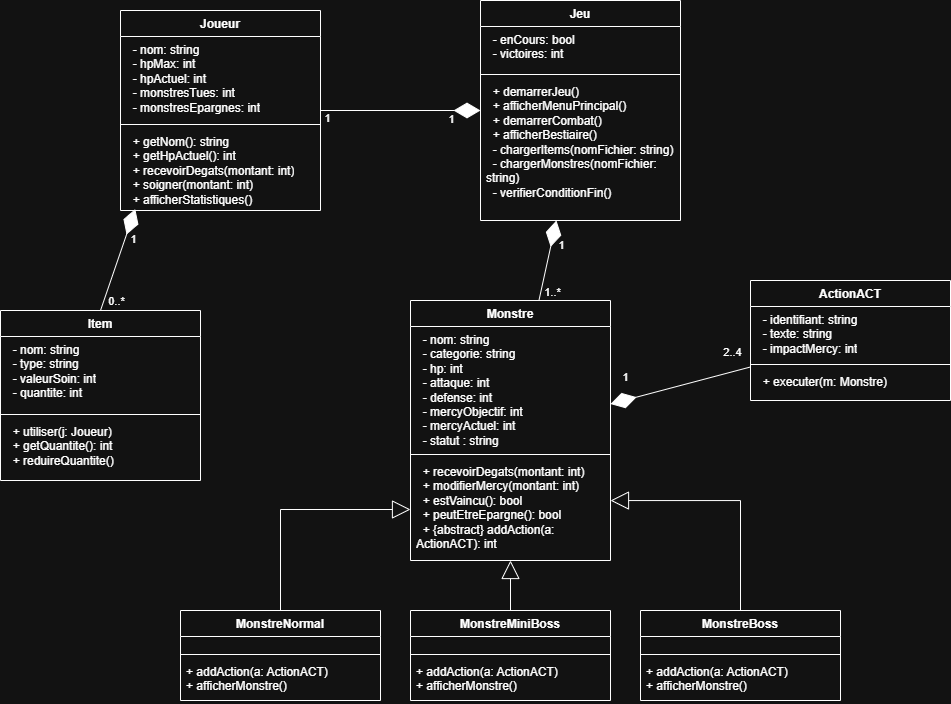

The diagram above was exported from draw.io. Its source (the exported page's mxGraphModel, read from the mxfile embedded in the PNG):
<mxGraphModel dx="2866" dy="773" grid="1" gridSize="10" guides="1" tooltips="1" connect="1" arrows="1" fold="1" page="1" pageScale="1" pageWidth="827" pageHeight="1169" math="0" shadow="0">
  <root>
    <mxCell id="0" />
    <mxCell id="1" parent="0" />
    <mxCell id="tdpe4-AbxdQv_xn80JJS-1" parent="1" style="swimlane;fontStyle=1;align=center;verticalAlign=top;childLayout=stackLayout;horizontal=1;startSize=26;horizontalStack=0;resizeParent=1;resizeParentMax=0;resizeLast=0;collapsible=1;marginBottom=0;whiteSpace=wrap;html=1;" value="Jeu" vertex="1">
      <mxGeometry height="220" width="200" x="-980" y="350" as="geometry" />
    </mxCell>
    <mxCell id="tdpe4-AbxdQv_xn80JJS-2" parent="tdpe4-AbxdQv_xn80JJS-1" style="text;strokeColor=none;fillColor=none;align=left;verticalAlign=top;spacingLeft=4;spacingRight=4;overflow=hidden;rotatable=0;points=[[0,0.5],[1,0.5]];portConstraint=eastwest;whiteSpace=wrap;html=1;" value="&amp;nbsp; - enCours: bool&lt;br style=&quot;padding: 0px; margin: 0px;&quot;&gt;&amp;nbsp; - victoires: int" vertex="1">
      <mxGeometry height="44" width="200" y="26" as="geometry" />
    </mxCell>
    <mxCell id="tdpe4-AbxdQv_xn80JJS-3" parent="tdpe4-AbxdQv_xn80JJS-1" style="line;strokeWidth=1;fillColor=none;align=left;verticalAlign=middle;spacingTop=-1;spacingLeft=3;spacingRight=3;rotatable=0;labelPosition=right;points=[];portConstraint=eastwest;strokeColor=inherit;" value="" vertex="1">
      <mxGeometry height="8" width="200" y="70" as="geometry" />
    </mxCell>
    <mxCell id="tdpe4-AbxdQv_xn80JJS-4" parent="tdpe4-AbxdQv_xn80JJS-1" style="text;strokeColor=none;fillColor=none;align=left;verticalAlign=top;spacingLeft=4;spacingRight=4;overflow=hidden;rotatable=0;points=[[0,0.5],[1,0.5]];portConstraint=eastwest;whiteSpace=wrap;html=1;" value="&amp;nbsp; + demarrerJeu()&lt;br style=&quot;padding: 0px; margin: 0px;&quot;&gt;&amp;nbsp; + afficherMenuPrincipal()&lt;br style=&quot;padding: 0px; margin: 0px;&quot;&gt;&amp;nbsp; + demarrerCombat()&lt;div&gt;&amp;nbsp; + afficherBestiaire()&lt;br style=&quot;padding: 0px; margin: 0px;&quot;&gt;&amp;nbsp; - chargerItems(nomFichier: string)&lt;br style=&quot;padding: 0px; margin: 0px;&quot;&gt;&amp;nbsp; - chargerMonstres(nomFichier: string)&lt;br style=&quot;padding: 0px; margin: 0px;&quot;&gt;&amp;nbsp; - verifierConditionFin()&lt;/div&gt;" vertex="1">
      <mxGeometry height="142" width="200" y="78" as="geometry" />
    </mxCell>
    <mxCell id="tdpe4-AbxdQv_xn80JJS-6" parent="1" style="swimlane;fontStyle=1;align=center;verticalAlign=top;childLayout=stackLayout;horizontal=1;startSize=26;horizontalStack=0;resizeParent=1;resizeParentMax=0;resizeLast=0;collapsible=1;marginBottom=0;whiteSpace=wrap;html=1;" value="Joueur" vertex="1">
      <mxGeometry height="200" width="200" x="-1340" y="360" as="geometry" />
    </mxCell>
    <mxCell id="tdpe4-AbxdQv_xn80JJS-7" parent="tdpe4-AbxdQv_xn80JJS-6" style="text;strokeColor=none;fillColor=none;align=left;verticalAlign=top;spacingLeft=4;spacingRight=4;overflow=hidden;rotatable=0;points=[[0,0.5],[1,0.5]];portConstraint=eastwest;whiteSpace=wrap;html=1;" value="&amp;nbsp; - nom: string&lt;br style=&quot;padding: 0px; margin: 0px;&quot;&gt;&amp;nbsp; - hpMax: int&lt;br style=&quot;padding: 0px; margin: 0px;&quot;&gt;&amp;nbsp; - hpActuel: int&lt;br style=&quot;padding: 0px; margin: 0px;&quot;&gt;&amp;nbsp; - monstresTues: int&lt;br style=&quot;padding: 0px; margin: 0px;&quot;&gt;&amp;nbsp; - monstresEpargnes: int" vertex="1">
      <mxGeometry height="84" width="200" y="26" as="geometry" />
    </mxCell>
    <mxCell id="tdpe4-AbxdQv_xn80JJS-8" parent="tdpe4-AbxdQv_xn80JJS-6" style="line;strokeWidth=1;fillColor=none;align=left;verticalAlign=middle;spacingTop=-1;spacingLeft=3;spacingRight=3;rotatable=0;labelPosition=right;points=[];portConstraint=eastwest;strokeColor=inherit;" value="" vertex="1">
      <mxGeometry height="8" width="200" y="110" as="geometry" />
    </mxCell>
    <mxCell id="tdpe4-AbxdQv_xn80JJS-9" parent="tdpe4-AbxdQv_xn80JJS-6" style="text;strokeColor=none;fillColor=none;align=left;verticalAlign=top;spacingLeft=4;spacingRight=4;overflow=hidden;rotatable=0;points=[[0,0.5],[1,0.5]];portConstraint=eastwest;whiteSpace=wrap;html=1;" value="&amp;nbsp; + getNom(): string&lt;br style=&quot;padding: 0px; margin: 0px;&quot;&gt;&amp;nbsp; + getHpActuel(): int&lt;br style=&quot;padding: 0px; margin: 0px;&quot;&gt;&amp;nbsp; + recevoirDegats(montant: int)&lt;br style=&quot;padding: 0px; margin: 0px;&quot;&gt;&amp;nbsp; + soigner(montant: int)&lt;br style=&quot;padding: 0px; margin: 0px;&quot;&gt;&amp;nbsp; + afficherStatistiques()" vertex="1">
      <mxGeometry height="82" width="200" y="118" as="geometry" />
    </mxCell>
    <mxCell id="tdpe4-AbxdQv_xn80JJS-10" parent="1" style="swimlane;fontStyle=1;align=center;verticalAlign=top;childLayout=stackLayout;horizontal=1;startSize=26;horizontalStack=0;resizeParent=1;resizeParentMax=0;resizeLast=0;collapsible=1;marginBottom=0;whiteSpace=wrap;html=1;" value="Monstre" vertex="1">
      <mxGeometry height="260" width="200" x="-1050" y="650" as="geometry" />
    </mxCell>
    <mxCell id="tdpe4-AbxdQv_xn80JJS-11" parent="tdpe4-AbxdQv_xn80JJS-10" style="text;strokeColor=none;fillColor=none;align=left;verticalAlign=top;spacingLeft=4;spacingRight=4;overflow=hidden;rotatable=0;points=[[0,0.5],[1,0.5]];portConstraint=eastwest;whiteSpace=wrap;html=1;" value="&amp;nbsp; - nom: string&lt;br style=&quot;padding: 0px; margin: 0px;&quot;&gt;&amp;nbsp; - categorie: string&lt;br style=&quot;padding: 0px; margin: 0px;&quot;&gt;&amp;nbsp; - hp: int&lt;br style=&quot;padding: 0px; margin: 0px;&quot;&gt;&amp;nbsp; - attaque: int&lt;br style=&quot;padding: 0px; margin: 0px;&quot;&gt;&amp;nbsp; - defense: int&lt;br style=&quot;padding: 0px; margin: 0px;&quot;&gt;&amp;nbsp; - mercyObjectif: int&lt;br style=&quot;padding: 0px; margin: 0px;&quot;&gt;&amp;nbsp; - mercyActuel: int&lt;div&gt;&amp;nbsp; - statut : string&lt;/div&gt;" vertex="1">
      <mxGeometry height="124" width="200" y="26" as="geometry" />
    </mxCell>
    <mxCell id="tdpe4-AbxdQv_xn80JJS-12" parent="tdpe4-AbxdQv_xn80JJS-10" style="line;strokeWidth=1;fillColor=none;align=left;verticalAlign=middle;spacingTop=-1;spacingLeft=3;spacingRight=3;rotatable=0;labelPosition=right;points=[];portConstraint=eastwest;strokeColor=inherit;" value="" vertex="1">
      <mxGeometry height="8" width="200" y="150" as="geometry" />
    </mxCell>
    <mxCell id="tdpe4-AbxdQv_xn80JJS-13" parent="tdpe4-AbxdQv_xn80JJS-10" style="text;strokeColor=none;fillColor=none;align=left;verticalAlign=top;spacingLeft=4;spacingRight=4;overflow=hidden;rotatable=0;points=[[0,0.5],[1,0.5]];portConstraint=eastwest;whiteSpace=wrap;html=1;" value="&amp;nbsp; + recevoirDegats(montant: int)&lt;br style=&quot;padding: 0px; margin: 0px;&quot;&gt;&amp;nbsp; + modifierMercy(montant: int)&lt;br style=&quot;padding: 0px; margin: 0px;&quot;&gt;&amp;nbsp; + estVaincu(): bool&lt;br style=&quot;padding: 0px; margin: 0px;&quot;&gt;&amp;nbsp; + peutEtreEpargne(): bool&lt;br style=&quot;padding: 0px; margin: 0px;&quot;&gt;&amp;nbsp; + {abstract} addAction(a: ActionACT): int" vertex="1">
      <mxGeometry height="102" width="200" y="158" as="geometry" />
    </mxCell>
    <mxCell id="k2u-SSN-vl2TZNDKZBw0-9" edge="1" parent="1" source="tdpe4-AbxdQv_xn80JJS-14" style="edgeStyle=orthogonalEdgeStyle;rounded=0;orthogonalLoop=1;jettySize=auto;html=1;exitX=0.5;exitY=0;exitDx=0;exitDy=0;entryX=0;entryY=0.5;entryDx=0;entryDy=0;endArrow=block;endFill=0;endSize=16;" target="tdpe4-AbxdQv_xn80JJS-13">
      <mxGeometry relative="1" as="geometry" />
    </mxCell>
    <mxCell id="tdpe4-AbxdQv_xn80JJS-14" parent="1" style="swimlane;fontStyle=1;align=center;verticalAlign=top;childLayout=stackLayout;horizontal=1;startSize=26;horizontalStack=0;resizeParent=1;resizeParentMax=0;resizeLast=0;collapsible=1;marginBottom=0;whiteSpace=wrap;html=1;" value="MonstreNormal" vertex="1">
      <mxGeometry height="90" width="200" x="-1280" y="960" as="geometry" />
    </mxCell>
    <mxCell id="tdpe4-AbxdQv_xn80JJS-15" parent="tdpe4-AbxdQv_xn80JJS-14" style="text;strokeColor=none;fillColor=none;align=left;verticalAlign=top;spacingLeft=4;spacingRight=4;overflow=hidden;rotatable=0;points=[[0,0.5],[1,0.5]];portConstraint=eastwest;whiteSpace=wrap;html=1;" value="&amp;nbsp;" vertex="1">
      <mxGeometry height="14" width="200" y="26" as="geometry" />
    </mxCell>
    <mxCell id="tdpe4-AbxdQv_xn80JJS-16" parent="tdpe4-AbxdQv_xn80JJS-14" style="line;strokeWidth=1;fillColor=none;align=left;verticalAlign=middle;spacingTop=-1;spacingLeft=3;spacingRight=3;rotatable=0;labelPosition=right;points=[];portConstraint=eastwest;strokeColor=inherit;" value="" vertex="1">
      <mxGeometry height="8" width="200" y="40" as="geometry" />
    </mxCell>
    <mxCell id="tdpe4-AbxdQv_xn80JJS-17" parent="tdpe4-AbxdQv_xn80JJS-14" style="text;strokeColor=none;fillColor=none;align=left;verticalAlign=top;spacingLeft=4;spacingRight=4;overflow=hidden;rotatable=0;points=[[0,0.5],[1,0.5]];portConstraint=eastwest;whiteSpace=wrap;html=1;" value="+ addAction(a: ActionACT)&lt;div&gt;+ afficherMonstre()&lt;/div&gt;" vertex="1">
      <mxGeometry height="42" width="200" y="48" as="geometry" />
    </mxCell>
    <mxCell id="tdpe4-AbxdQv_xn80JJS-26" parent="1" style="swimlane;fontStyle=1;align=center;verticalAlign=top;childLayout=stackLayout;horizontal=1;startSize=26;horizontalStack=0;resizeParent=1;resizeParentMax=0;resizeLast=0;collapsible=1;marginBottom=0;whiteSpace=wrap;html=1;" value="MonstreMiniBoss" vertex="1">
      <mxGeometry height="90" width="200" x="-1050" y="960" as="geometry" />
    </mxCell>
    <mxCell id="tdpe4-AbxdQv_xn80JJS-27" parent="tdpe4-AbxdQv_xn80JJS-26" style="text;strokeColor=none;fillColor=none;align=left;verticalAlign=top;spacingLeft=4;spacingRight=4;overflow=hidden;rotatable=0;points=[[0,0.5],[1,0.5]];portConstraint=eastwest;whiteSpace=wrap;html=1;" value="&amp;nbsp;" vertex="1">
      <mxGeometry height="14" width="200" y="26" as="geometry" />
    </mxCell>
    <mxCell id="tdpe4-AbxdQv_xn80JJS-28" parent="tdpe4-AbxdQv_xn80JJS-26" style="line;strokeWidth=1;fillColor=none;align=left;verticalAlign=middle;spacingTop=-1;spacingLeft=3;spacingRight=3;rotatable=0;labelPosition=right;points=[];portConstraint=eastwest;strokeColor=inherit;" value="" vertex="1">
      <mxGeometry height="8" width="200" y="40" as="geometry" />
    </mxCell>
    <mxCell id="tdpe4-AbxdQv_xn80JJS-29" parent="tdpe4-AbxdQv_xn80JJS-26" style="text;strokeColor=none;fillColor=none;align=left;verticalAlign=top;spacingLeft=4;spacingRight=4;overflow=hidden;rotatable=0;points=[[0,0.5],[1,0.5]];portConstraint=eastwest;whiteSpace=wrap;html=1;" value="+ addAction(a: ActionACT)&lt;div&gt;+ afficherMonstre()&lt;/div&gt;" vertex="1">
      <mxGeometry height="42" width="200" y="48" as="geometry" />
    </mxCell>
    <mxCell id="tdpe4-AbxdQv_xn80JJS-30" parent="1" style="swimlane;fontStyle=1;align=center;verticalAlign=top;childLayout=stackLayout;horizontal=1;startSize=26;horizontalStack=0;resizeParent=1;resizeParentMax=0;resizeLast=0;collapsible=1;marginBottom=0;whiteSpace=wrap;html=1;" value="MonstreBoss" vertex="1">
      <mxGeometry height="90" width="200" x="-820" y="960" as="geometry" />
    </mxCell>
    <mxCell id="tdpe4-AbxdQv_xn80JJS-31" parent="tdpe4-AbxdQv_xn80JJS-30" style="text;strokeColor=none;fillColor=none;align=left;verticalAlign=top;spacingLeft=4;spacingRight=4;overflow=hidden;rotatable=0;points=[[0,0.5],[1,0.5]];portConstraint=eastwest;whiteSpace=wrap;html=1;" value="&amp;nbsp;" vertex="1">
      <mxGeometry height="14" width="200" y="26" as="geometry" />
    </mxCell>
    <mxCell id="tdpe4-AbxdQv_xn80JJS-32" parent="tdpe4-AbxdQv_xn80JJS-30" style="line;strokeWidth=1;fillColor=none;align=left;verticalAlign=middle;spacingTop=-1;spacingLeft=3;spacingRight=3;rotatable=0;labelPosition=right;points=[];portConstraint=eastwest;strokeColor=inherit;" value="" vertex="1">
      <mxGeometry height="8" width="200" y="40" as="geometry" />
    </mxCell>
    <mxCell id="tdpe4-AbxdQv_xn80JJS-33" parent="tdpe4-AbxdQv_xn80JJS-30" style="text;strokeColor=none;fillColor=none;align=left;verticalAlign=top;spacingLeft=4;spacingRight=4;overflow=hidden;rotatable=0;points=[[0,0.5],[1,0.5]];portConstraint=eastwest;whiteSpace=wrap;html=1;" value="+ addAction(a: ActionACT)&lt;div&gt;+ afficherMonstre()&lt;/div&gt;" vertex="1">
      <mxGeometry height="42" width="200" y="48" as="geometry" />
    </mxCell>
    <mxCell id="tdpe4-AbxdQv_xn80JJS-34" parent="1" style="swimlane;fontStyle=1;align=center;verticalAlign=top;childLayout=stackLayout;horizontal=1;startSize=26;horizontalStack=0;resizeParent=1;resizeParentMax=0;resizeLast=0;collapsible=1;marginBottom=0;whiteSpace=wrap;html=1;" value="Item" vertex="1">
      <mxGeometry height="170" width="200" x="-1460" y="660" as="geometry" />
    </mxCell>
    <mxCell id="tdpe4-AbxdQv_xn80JJS-35" parent="tdpe4-AbxdQv_xn80JJS-34" style="text;strokeColor=none;fillColor=none;align=left;verticalAlign=top;spacingLeft=4;spacingRight=4;overflow=hidden;rotatable=0;points=[[0,0.5],[1,0.5]];portConstraint=eastwest;whiteSpace=wrap;html=1;" value="&amp;nbsp; - nom: string&lt;br style=&quot;padding: 0px; margin: 0px;&quot;&gt;&amp;nbsp; - type: string&lt;br style=&quot;padding: 0px; margin: 0px;&quot;&gt;&amp;nbsp; - valeurSoin: int&lt;br style=&quot;padding: 0px; margin: 0px;&quot;&gt;&amp;nbsp; - quantite: int" vertex="1">
      <mxGeometry height="74" width="200" y="26" as="geometry" />
    </mxCell>
    <mxCell id="tdpe4-AbxdQv_xn80JJS-36" parent="tdpe4-AbxdQv_xn80JJS-34" style="line;strokeWidth=1;fillColor=none;align=left;verticalAlign=middle;spacingTop=-1;spacingLeft=3;spacingRight=3;rotatable=0;labelPosition=right;points=[];portConstraint=eastwest;strokeColor=inherit;" value="" vertex="1">
      <mxGeometry height="8" width="200" y="100" as="geometry" />
    </mxCell>
    <mxCell id="tdpe4-AbxdQv_xn80JJS-37" parent="tdpe4-AbxdQv_xn80JJS-34" style="text;strokeColor=none;fillColor=none;align=left;verticalAlign=top;spacingLeft=4;spacingRight=4;overflow=hidden;rotatable=0;points=[[0,0.5],[1,0.5]];portConstraint=eastwest;whiteSpace=wrap;html=1;" value="&amp;nbsp; + utiliser(j: Joueur)&lt;br style=&quot;padding: 0px; margin: 0px;&quot;&gt;&amp;nbsp; + getQuantite(): int&lt;br style=&quot;padding: 0px; margin: 0px;&quot;&gt;&amp;nbsp; + reduireQuantite()" vertex="1">
      <mxGeometry height="62" width="200" y="108" as="geometry" />
    </mxCell>
    <mxCell id="tdpe4-AbxdQv_xn80JJS-39" parent="1" style="swimlane;fontStyle=1;align=center;verticalAlign=top;childLayout=stackLayout;horizontal=1;startSize=26;horizontalStack=0;resizeParent=1;resizeParentMax=0;resizeLast=0;collapsible=1;marginBottom=0;whiteSpace=wrap;html=1;" value="ActionACT" vertex="1">
      <mxGeometry height="120" width="200" x="-710" y="630" as="geometry" />
    </mxCell>
    <mxCell id="tdpe4-AbxdQv_xn80JJS-40" parent="tdpe4-AbxdQv_xn80JJS-39" style="text;strokeColor=none;fillColor=none;align=left;verticalAlign=top;spacingLeft=4;spacingRight=4;overflow=hidden;rotatable=0;points=[[0,0.5],[1,0.5]];portConstraint=eastwest;whiteSpace=wrap;html=1;" value="&amp;nbsp; - identifiant: string&lt;br style=&quot;padding: 0px; margin: 0px;&quot;&gt;&amp;nbsp; - texte: string&lt;br style=&quot;padding: 0px; margin: 0px;&quot;&gt;&amp;nbsp; - impactMercy: int&lt;br style=&quot;padding: 0px; margin: 0px;&quot;&gt;" vertex="1">
      <mxGeometry height="54" width="200" y="26" as="geometry" />
    </mxCell>
    <mxCell id="tdpe4-AbxdQv_xn80JJS-41" parent="tdpe4-AbxdQv_xn80JJS-39" style="line;strokeWidth=1;fillColor=none;align=left;verticalAlign=middle;spacingTop=-1;spacingLeft=3;spacingRight=3;rotatable=0;labelPosition=right;points=[];portConstraint=eastwest;strokeColor=inherit;" value="" vertex="1">
      <mxGeometry height="8" width="200" y="80" as="geometry" />
    </mxCell>
    <mxCell id="tdpe4-AbxdQv_xn80JJS-42" parent="tdpe4-AbxdQv_xn80JJS-39" style="text;strokeColor=none;fillColor=none;align=left;verticalAlign=top;spacingLeft=4;spacingRight=4;overflow=hidden;rotatable=0;points=[[0,0.5],[1,0.5]];portConstraint=eastwest;whiteSpace=wrap;html=1;" value="&amp;nbsp; + executer(m: Monstre)" vertex="1">
      <mxGeometry height="32" width="200" y="88" as="geometry" />
    </mxCell>
    <mxCell id="tdpe4-AbxdQv_xn80JJS-46" edge="1" parent="1" source="tdpe4-AbxdQv_xn80JJS-6" style="endArrow=diamondThin;endFill=1;endSize=24;html=1;rounded=0;" target="tdpe4-AbxdQv_xn80JJS-1" value="">
      <mxGeometry relative="1" width="160" as="geometry">
        <mxPoint x="-1160" y="560" as="sourcePoint" />
        <mxPoint x="-970" y="770" as="targetPoint" />
      </mxGeometry>
    </mxCell>
    <mxCell id="tdpe4-AbxdQv_xn80JJS-57" connectable="0" parent="tdpe4-AbxdQv_xn80JJS-46" style="edgeLabel;html=1;align=center;verticalAlign=middle;resizable=0;points=[];" value="1" vertex="1">
      <mxGeometry relative="1" x="-0.245" y="4" as="geometry">
        <mxPoint x="-54" y="11" as="offset" />
      </mxGeometry>
    </mxCell>
    <mxCell id="tdpe4-AbxdQv_xn80JJS-47" edge="1" parent="1" source="tdpe4-AbxdQv_xn80JJS-10" style="endArrow=diamondThin;endFill=1;endSize=24;html=1;rounded=0;" target="tdpe4-AbxdQv_xn80JJS-1" value="">
      <mxGeometry relative="1" width="160" as="geometry">
        <mxPoint x="-1140" y="601" as="sourcePoint" />
        <mxPoint x="-970" y="519" as="targetPoint" />
      </mxGeometry>
    </mxCell>
    <mxCell id="pVlSypLDdPANbzHhs9Dx-4" connectable="0" parent="tdpe4-AbxdQv_xn80JJS-47" style="edgeLabel;html=1;align=center;verticalAlign=middle;resizable=0;points=[];" value="1" vertex="1">
      <mxGeometry relative="1" x="0.0748" y="2" as="geometry">
        <mxPoint x="15" y="-13" as="offset" />
      </mxGeometry>
    </mxCell>
    <mxCell id="tdpe4-AbxdQv_xn80JJS-48" edge="1" parent="1" source="tdpe4-AbxdQv_xn80JJS-26" style="edgeStyle=orthogonalEdgeStyle;rounded=0;orthogonalLoop=1;jettySize=auto;html=1;endArrow=block;endFill=0;endSize=16;" target="tdpe4-AbxdQv_xn80JJS-10">
      <mxGeometry relative="1" as="geometry">
        <mxPoint x="-1170" y="960" as="sourcePoint" />
        <mxPoint x="-1040" y="859" as="targetPoint" />
      </mxGeometry>
    </mxCell>
    <mxCell id="tdpe4-AbxdQv_xn80JJS-49" edge="1" parent="1" source="tdpe4-AbxdQv_xn80JJS-30" style="edgeStyle=orthogonalEdgeStyle;rounded=0;orthogonalLoop=1;jettySize=auto;html=1;endArrow=block;endFill=0;endSize=16;" target="tdpe4-AbxdQv_xn80JJS-13">
      <mxGeometry relative="1" as="geometry">
        <Array as="points">
          <mxPoint x="-720" y="850" />
        </Array>
        <mxPoint x="-1170" y="970" as="sourcePoint" />
        <mxPoint x="-1040" y="859" as="targetPoint" />
      </mxGeometry>
    </mxCell>
    <mxCell id="k2u-SSN-vl2TZNDKZBw0-12" edge="1" parent="1" source="tdpe4-AbxdQv_xn80JJS-34" style="endArrow=diamondThin;endFill=1;endSize=24;html=1;rounded=0;exitX=0.5;exitY=0;exitDx=0;exitDy=0;entryX=0.074;entryY=0.982;entryDx=0;entryDy=0;entryPerimeter=0;" target="tdpe4-AbxdQv_xn80JJS-9" value="">
      <mxGeometry relative="1" width="160" as="geometry">
        <mxPoint x="-1130" y="470" as="sourcePoint" />
        <mxPoint x="-970" y="470" as="targetPoint" />
      </mxGeometry>
    </mxCell>
    <mxCell id="pVlSypLDdPANbzHhs9Dx-1" connectable="0" parent="k2u-SSN-vl2TZNDKZBw0-12" style="edgeLabel;html=1;align=center;verticalAlign=middle;resizable=0;points=[];" value="0..*" vertex="1">
      <mxGeometry relative="1" x="-0.2055" y="-4" as="geometry">
        <mxPoint x="-2" y="29" as="offset" />
      </mxGeometry>
    </mxCell>
    <mxCell id="pVlSypLDdPANbzHhs9Dx-2" connectable="0" parent="k2u-SSN-vl2TZNDKZBw0-12" style="edgeLabel;html=1;align=center;verticalAlign=middle;resizable=0;points=[];" value="1" vertex="1">
      <mxGeometry relative="1" x="0.1024" y="1" as="geometry">
        <mxPoint x="14" y="-16" as="offset" />
      </mxGeometry>
    </mxCell>
    <mxCell id="pVlSypLDdPANbzHhs9Dx-3" connectable="0" parent="1" style="edgeLabel;html=1;align=center;verticalAlign=middle;resizable=0;points=[];" value="1" vertex="1">
      <mxGeometry x="-1010" y="468" as="geometry" />
    </mxCell>
    <mxCell id="pVlSypLDdPANbzHhs9Dx-5" connectable="0" parent="1" style="edgeLabel;html=1;align=center;verticalAlign=middle;resizable=0;points=[];" value="1..*" vertex="1">
      <mxGeometry x="-910" y="640" as="geometry">
        <mxPoint x="1" y="1" as="offset" />
      </mxGeometry>
    </mxCell>
    <mxCell id="3uJ419FDL4ufnCV33aEj-1" edge="1" parent="1" source="tdpe4-AbxdQv_xn80JJS-39" style="endArrow=diamondThin;endFill=1;endSize=24;html=1;rounded=0;" target="tdpe4-AbxdQv_xn80JJS-10" value="">
      <mxGeometry relative="1" width="160" as="geometry">
        <mxPoint x="-670" y="775" as="sourcePoint" />
        <mxPoint x="-780" y="670" as="targetPoint" />
      </mxGeometry>
    </mxCell>
    <mxCell id="3uJ419FDL4ufnCV33aEj-2" connectable="0" parent="3uJ419FDL4ufnCV33aEj-1" style="edgeLabel;html=1;align=center;verticalAlign=middle;resizable=0;points=[];" value="1" vertex="1">
      <mxGeometry relative="1" x="0.0045" as="geometry">
        <mxPoint x="-55" y="-9" as="offset" />
      </mxGeometry>
    </mxCell>
    <mxCell id="3uJ419FDL4ufnCV33aEj-3" connectable="0" parent="3uJ419FDL4ufnCV33aEj-1" style="edgeLabel;html=1;align=center;verticalAlign=middle;resizable=0;points=[];" value="2..4" vertex="1">
      <mxGeometry relative="1" x="0.0045" as="geometry">
        <mxPoint x="52" y="-34" as="offset" />
      </mxGeometry>
    </mxCell>
  </root>
</mxGraphModel>